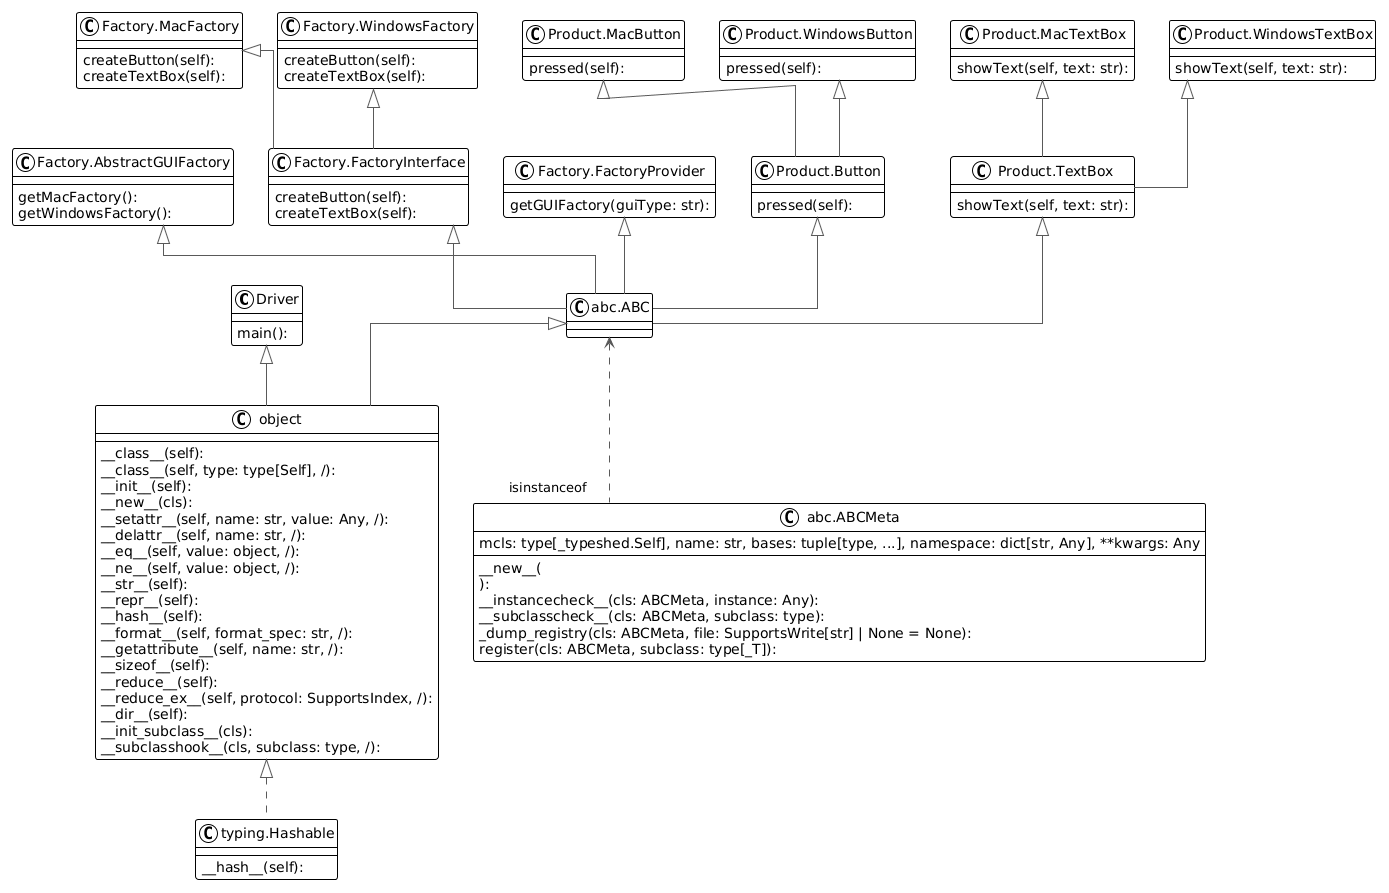

The diagram above was rendered by PlantUML. Its source (embedded in the PNG):
@startuml
!theme plain
top to bottom direction
skinparam linetype ortho

class node4 as "Driver" {
   main(): 
}
class node0 as "Factory.AbstractGUIFactory" {
   getMacFactory(): 
   getWindowsFactory(): 
}
class node1 as "Factory.FactoryInterface" {
   createButton(self): 
   createTextBox(self): 
}
class node8 as "Factory.FactoryProvider" {
   getGUIFactory(guiType: str): 
}
class node3 as "Factory.MacFactory" {
   createButton(self): 
   createTextBox(self): 
}
class node12 as "Factory.WindowsFactory" {
   createButton(self): 
   createTextBox(self): 
}
class node7 as "Product.Button" {
   pressed(self): 
}
class node10 as "Product.MacButton" {
   pressed(self): 
}
class node11 as "Product.MacTextBox" {
   showText(self, text: str): 
}
class node5 as "Product.TextBox" {
   showText(self, text: str): 
}
class node2 as "Product.WindowsButton" {
   pressed(self): 
}
class node9 as "Product.WindowsTextBox" {
   showText(self, text: str): 
}
class node15 as "abc.ABC"
class node14 as "abc.ABCMeta" {
   __new__(
            mcls: type[_typeshed.Self], name: str, bases: tuple[type, ...], namespace: dict[str, Any], **kwargs: Any
        ): 
   __instancecheck__(cls: ABCMeta, instance: Any): 
   __subclasscheck__(cls: ABCMeta, subclass: type): 
   _dump_registry(cls: ABCMeta, file: SupportsWrite[str] | None = None): 
   register(cls: ABCMeta, subclass: type[_T]): 
}
class object {
   __class__(self): 
   __class__(self, type: type[Self], /): 
   __init__(self): 
   __new__(cls): 
   __setattr__(self, name: str, value: Any, /): 
   __delattr__(self, name: str, /): 
   __eq__(self, value: object, /): 
   __ne__(self, value: object, /): 
   __str__(self): 
   __repr__(self): 
   __hash__(self): 
   __format__(self, format_spec: str, /): 
   __getattribute__(self, name: str, /): 
   __sizeof__(self): 
   __reduce__(self): 
   __reduce_ex__(self, protocol: SupportsIndex, /): 
   __dir__(self): 
   __init_subclass__(cls): 
   __subclasshook__(cls, subclass: type, /): 
}
class node6 as "typing.Hashable" {
   __hash__(self): 
}

node4   ^-[#595959,plain]-  object 
node0   ^-[#595959,plain]-  node15 
node1   ^-[#595959,plain]-  node15 
node8   ^-[#595959,plain]-  node15 
node3   ^-[#595959,plain]-  node1  
node12  ^-[#595959,plain]-  node1  
node7   ^-[#595959,plain]-  node15 
node10  ^-[#595959,plain]-  node7  
node11  ^-[#595959,plain]-  node5  
node5   ^-[#595959,plain]-  node15 
node2   ^-[#595959,plain]-  node7  
node9   ^-[#595959,plain]-  node5  
node15  <-[#595959,dashed]- "isinstanceof" node14 
node15  ^-[#595959,plain]-  object 
object  ^-[#595959,dashed]-  node6
@enduml